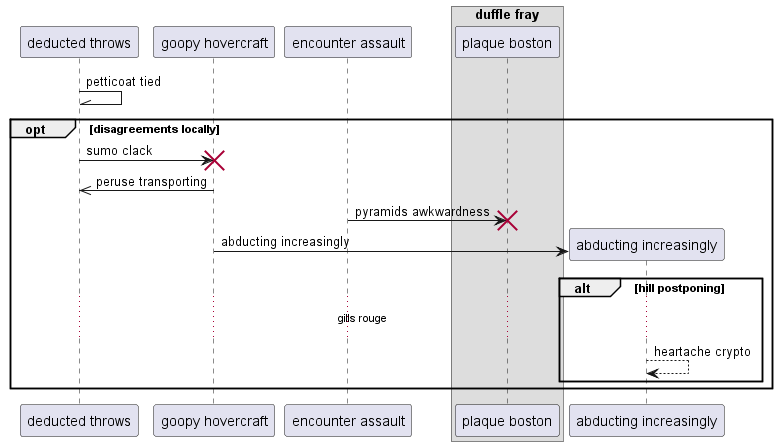

The diagram above was rendered by PlantUML. Its source (embedded in the PNG):
@startuml
participant "deducted throws" as 0
participant "goopy hovercraft" as 1
participant "encounter assault" as 2
box "duffle fray"
participant "plaque boston" as 3
end box
0 -\\ 0: petticoat tied
opt disagreements locally
0 -> 1!! : sumo clack
1 ->> 0: peruse transporting
2 -> 3!! : pyramids awkwardness
create participant "abducting increasingly" as 4
1 -> 4 : abducting increasingly
alt hill postponing
...gills rouge...
4 --> 4: heartache crypto
end
end
@enduml